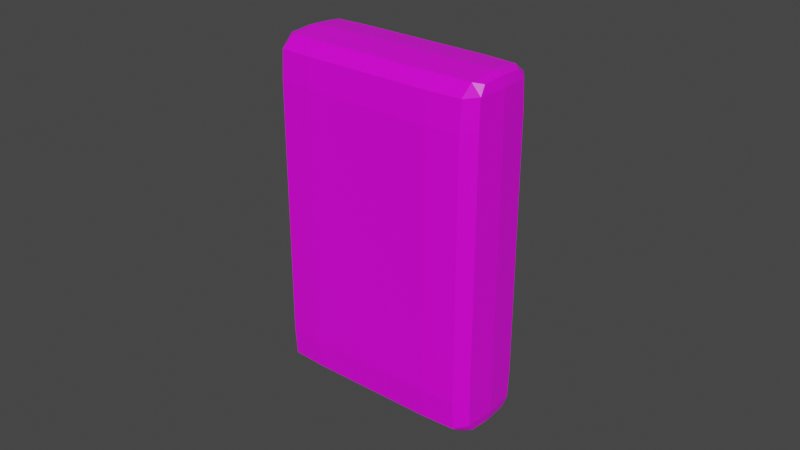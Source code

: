 # Source: LightSwitch.blend  (saved by Blender 2.83.19; exported with 4.5.12 LTS)
import bpy
from mathutils import Matrix  # noqa: F401  (used for matrix-valued properties, if any)

bpy.ops.wm.read_factory_settings(use_empty=True)
scene = bpy.context.scene
scene.name = 'Scene'

# ---- collections
col_collection = bpy.data.collections.new('Collection'); scene.collection.children.link(col_collection)

# ---- images (referenced by path relative to the original .blend; pixels are not part of the script)
import os
ASSET_DIR = os.environ.get("B2B_ASSET_DIR", "")  # directory of the original .blend (textures are referenced by path, not embedded)
HERE = os.path.dirname(os.path.abspath(__file__))  # packed textures are extracted next to this script under _unpacked/

def load_image(name, relpath, width, height, colorspace="sRGB"):
    """Load a texture the original file referenced (path relative to the .blend, or extracted next to this script)."""
    p = next((c for c in (os.path.join(HERE, relpath), os.path.join(ASSET_DIR, relpath)) if relpath and os.path.exists(c)), "")
    if p:
        img = bpy.data.images.load(p, check_existing=True)
        img.name = name
    else:  # same state as the original file: an image datablock whose file is absent (Cycles renders it pink)
        img = bpy.data.images.new(name, width, height)
        img.source = "FILE"
        img.filepath = "//" + (relpath or name)
    img.colorspace_settings.name = colorspace
    return img
img_lightswitch_png = load_image('LightSwitch.png', 'LightSwitch.png', 1024, 1024, 'sRGB')

# ---- materials (node trees are filled in below, after node groups)
mat_material = bpy.data.materials.new('Material')
mat_material.alpha_threshold = 0.0
mat_material.use_transparent_shadow = False
mat_material.line_color = (0.0, 0.0, 0.0, 1.0)

# ---- material node trees
mat_material.use_nodes = True; mat_material.node_tree.nodes.clear()
_N = mat_material.node_tree.nodes; _L = mat_material.node_tree.links
n0 = _N.new('ShaderNodeOutputMaterial'); n0.name = 'Material Output'; n0.location = (300, 300)
n1 = _N.new('ShaderNodeBsdfPrincipled'); n1.name = 'Principled BSDF'; n1.location = (10, 300)
n1.distribution = 'GGX'
n1.subsurface_method = 'BURLEY'
n1.inputs[2].default_value = 0.4
n1.inputs[3].default_value = 1.45
n1.inputs[27].default_value = (0.0, 0.0, 0.0, 1.0)
n1.inputs[28].default_value = 1.0
n2 = _N.new('ShaderNodeTexImage'); n2.name = 'Image Texture'; n2.location = (-345, 255)
n2.image = img_lightswitch_png
_L.new(n1.outputs[0], n0.inputs[0])
_L.new(n2.outputs[0], n1.inputs[0])
n0.is_active_output = True

# ---- world
world_world = bpy.data.worlds.new('World'); scene.world = world_world
world_world.use_nodes = True; world_world.node_tree.nodes.clear()
_N = world_world.node_tree.nodes; _L = world_world.node_tree.links
n0 = _N.new('ShaderNodeOutputWorld'); n0.name = 'World Output'; n0.location = (300, 300)
n1 = _N.new('ShaderNodeBackground'); n1.name = 'Background'; n1.location = (10, 300)
n1.inputs[0].default_value = (0.05088, 0.05088, 0.05088, 1.0)
_L.new(n1.outputs[0], n0.inputs[0])
n0.is_active_output = True
world_world.color = (0.05088, 0.05088, 0.05088)
world_world.use_sun_shadow = False
world_world.sun_shadow_jitter_overblur = 0.0

# ---- meshes
me_cube = bpy.data.meshes.new('Cube')
me_cube.from_pydata([(0.9632, 0.5, 0.9686), (0.9632, 0.5, -0.9686), (0.9632, -0.5, 0.9686), (0.9632, -0.5, -0.9686), (-0.9632, 0.5, 0.9686), (-0.9632, 0.5, -0.9686), (-0.9632, -0.5, 0.9686), (-0.9632, -0.5, -0.9686), (0.5931, 0.6667, -0.9791), (-0.5931, 0.6667, -0.9791), (0.5931, -0.6667, 0.9791), (-0.5931, -0.6667, 0.9791), (-0.5931, -0.6667, -0.9791), (0.5931, -0.6667, -0.9791), (-0.5931, 0.6667, 0.9791), (0.5931, 0.6667, 0.9791), (0.9755, 0.6667, 0.7496), (0.9755, 0.6667, 0.0), (0.9755, 0.6667, -0.7496), (-0.9755, -0.6667, -0.7496), (-0.9755, -0.6667, 0.0), (-0.9755, -0.6667, 0.7496), (0.9755, -0.6667, 0.7496), (0.9755, -0.6667, 0.0), (0.9755, -0.6667, -0.7496), (-0.9755, 0.6667, 0.7496), (-0.9755, 0.6667, 0.0), (-0.9755, 0.6667, -0.7496), (-0.5931, 1.0, 0.7496), (-0.5931, 1.0, 0.0), (-0.5931, 1.0, -0.7496), (0.5931, 1.0, 0.7496), (0.5931, 1.0, 0.0), (0.5931, 1.0, -0.7496), (0.5931, -1.0, 0.7496), (0.5931, -1.0, 0.0), (0.5931, -1.0, -0.7496), (-0.5931, -1.0, 0.7496), (-0.5931, -1.0, 0.0), (-0.5931, -1.0, -0.7496), (-0.9713, -9.313e-10, -0.9755), (-0.8893, 0.6381, -0.9773), (0.9734, 0.6381, -0.9176), (-0.9734, -0.6381, 0.9176), (0.9734, -0.6381, -0.9176), (-0.9734, 0.6381, -0.9176), (-0.8893, -0.6381, 0.9773), (0.9713, -1.863e-09, 0.9755), (0.8893, -0.6381, -0.9773), (-0.9713, 6.519e-09, 0.9755), (0.8893, 0.6381, 0.9773), (0.9713, -1.863e-09, -0.9755), (0.8893, 0.6381, -0.9773), (-8.848e-09, 0.6667, -0.9791), (0.8893, -0.6381, 0.9773), (8.848e-09, -0.6667, 0.9791), (-0.8893, -0.6381, -0.9773), (-8.848e-09, -0.6667, -0.9791), (-0.8893, 0.6381, 0.9773), (-8.848e-09, 0.6667, 0.9791), (-0.5931, 0.9583, -0.919), (0.5931, 0.9583, -0.919), (-0.5931, 0.0, -0.9948), (0.5931, 0.0, -0.9948), (0.5931, -0.9583, -0.919), (-0.5931, -0.9583, -0.919), (0.5931, 0.0, 0.9948), (-0.5931, 0.0, 0.9948), (0.9734, 0.6381, 0.9176), (0.9755, 0.6667, 0.4216), (0.9755, 0.6667, -0.4216), (-0.9734, -0.6381, -0.9176), (-0.9755, -0.6667, -0.4216), (-0.9755, -0.6667, 0.4216), (0.9734, -0.6381, 0.9176), (0.9755, -0.6667, 0.4216), (0.9755, -0.6667, -0.4216), (-0.9734, 0.6381, 0.9176), (-0.9755, 0.6667, 0.4216), (-0.9755, 0.6667, -0.4216), (-0.5931, 0.9583, 0.919), (-0.5931, 1.0, 0.4216), (-0.5931, 1.0, -0.4216), (0.5931, 0.9583, 0.919), (0.5931, 1.0, 0.4216), (0.5931, 1.0, -0.4216), (0.5931, -0.9583, 0.919), (0.5931, -1.0, 0.4216), (0.5931, -1.0, -0.4216), (-0.5931, -0.9583, 0.919), (-0.5931, -1.0, 0.4216), (-0.5931, -1.0, -0.4216), (8.848e-09, -1.0, -0.7496), (8.848e-09, -1.0, 0.7496), (0.8909, -0.9583, -0.7496), (0.8909, -0.9583, 0.0), (0.8909, -0.9583, 0.7496), (-8.848e-09, 1.0, -0.7496), (-8.848e-09, 1.0, 0.0), (-8.848e-09, 1.0, 0.7496), (-0.8909, 0.9583, -0.7496), (-0.8909, 0.9583, 0.0), (-0.8909, 0.9583, 0.7496), (0.8909, 0.9583, -0.7496), (0.8909, 0.9583, 0.0), (0.8909, 0.9583, 0.7496), (0.9939, 0.0, -0.7496), (0.9939, 2.375e-08, 0.0), (0.9939, 0.0, 0.7496), (-0.9939, 0.0, -0.7496), (-0.9939, -2.375e-08, 0.0), (-0.9939, 0.0, 0.7496), (-0.8909, -0.9583, -0.7496), (-0.8909, -0.9583, 0.0), (-0.8909, -0.9583, 0.7496), (-0.8901, -2.794e-09, 0.9923), (-0.8905, -0.9182, 0.9186), (-0.991, -4.657e-09, 0.9183), (0.8901, -1.863e-09, -0.9923), (0.991, -1.863e-09, 0.9183), (0.8905, 0.9182, 0.9186), (-0.8905, 0.9182, 0.9186), (-1.746e-10, 0.9583, 0.919), (-0.8901, 7.451e-09, -0.9923), (-5.763e-09, -1.688e-09, -0.9948), (0.8905, -0.9182, 0.9186), (1.746e-10, -0.9583, 0.919), (0.8901, 7.451e-09, 0.9923), (5.763e-09, -1.688e-09, 0.9948), (1.746e-10, -0.9583, -0.919), (0.8905, -0.9182, -0.9186), (0.8909, -0.9583, -0.4216), (0.8909, -0.9583, 0.4216), (-1.746e-10, 0.9583, -0.919), (-1.746e-10, 1.0, -0.4216), (-1.746e-10, 1.0, 0.4216), (-0.8905, 0.9182, -0.9186), (-0.8909, 0.9583, -0.4216), (-0.8909, 0.9583, 0.4216), (0.8905, 0.9182, -0.9186), (0.8909, 0.9583, -0.4216), (0.8909, 0.9583, 0.4216), (0.991, 7.451e-09, -0.9183), (0.9939, -1.688e-09, -0.4216), (0.9939, -1.688e-09, 0.4216), (-0.991, -7.451e-09, -0.9183), (-0.9939, 1.688e-09, -0.4216), (-0.9939, 1.688e-09, 0.4216), (-0.8905, -0.9182, -0.9186), (-0.8909, -0.9583, -0.4216), (-0.8909, -0.9583, 0.4216)], [], [(14, 58, 115, 67), (58, 4, 49, 115), (115, 49, 6, 46), (67, 115, 46, 11), (37, 89, 116, 114), (89, 11, 46, 116), (116, 46, 6, 43), (114, 116, 43, 21), (21, 43, 117, 111), (43, 6, 49, 117), (117, 49, 4, 77), (111, 117, 77, 25), (8, 52, 118, 63), (52, 1, 51, 118), (118, 51, 3, 48), (63, 118, 48, 13), (16, 68, 119, 108), (68, 0, 47, 119), (119, 47, 2, 74), (108, 119, 74, 22), (31, 83, 120, 105), (83, 15, 50, 120), (120, 50, 0, 68), (105, 120, 68, 16), (25, 77, 121, 102), (77, 4, 58, 121), (121, 58, 14, 80), (102, 121, 80, 28), (28, 80, 122, 99), (80, 14, 59, 122), (122, 59, 15, 83), (99, 122, 83, 31), (5, 41, 123, 40), (41, 9, 62, 123), (123, 62, 12, 56), (40, 123, 56, 7), (9, 53, 124, 62), (53, 8, 63, 124), (124, 63, 13, 57), (62, 124, 57, 12), (22, 74, 125, 96), (74, 2, 54, 125), (125, 54, 10, 86), (96, 125, 86, 34), (34, 86, 126, 93), (86, 10, 55, 126), (126, 55, 11, 89), (93, 126, 89, 37), (0, 50, 127, 47), (50, 15, 66, 127), (127, 66, 10, 54), (47, 127, 54, 2), (15, 59, 128, 66), (59, 14, 67, 128), (128, 67, 11, 55), (66, 128, 55, 10), (13, 64, 129, 57), (64, 36, 92, 129), (129, 92, 39, 65), (57, 129, 65, 12), (92, 36, 34, 93, 37, 39), (3, 44, 130, 48), (44, 24, 94, 130), (130, 94, 36, 64), (48, 130, 64, 13), (24, 76, 131, 94), (76, 23, 95, 131), (131, 95, 35, 88), (94, 131, 88, 36), (23, 75, 132, 95), (75, 22, 96, 132), (132, 96, 34, 87), (95, 132, 87, 35), (9, 60, 133, 53), (60, 30, 97, 133), (133, 97, 33, 61), (53, 133, 61, 8), (30, 82, 134, 97), (82, 29, 98, 134), (134, 98, 32, 85), (97, 134, 85, 33), (29, 81, 135, 98), (81, 28, 99, 135), (135, 99, 31, 84), (98, 135, 84, 32), (5, 45, 136, 41), (45, 27, 100, 136), (136, 100, 30, 60), (41, 136, 60, 9), (27, 79, 137, 100), (79, 26, 101, 137), (137, 101, 29, 82), (100, 137, 82, 30), (26, 78, 138, 101), (78, 25, 102, 138), (138, 102, 28, 81), (101, 138, 81, 29), (8, 61, 139, 52), (61, 33, 103, 139), (139, 103, 18, 42), (52, 139, 42, 1), (33, 85, 140, 103), (85, 32, 104, 140), (140, 104, 17, 70), (103, 140, 70, 18), (32, 84, 141, 104), (84, 31, 105, 141), (141, 105, 16, 69), (104, 141, 69, 17), (1, 42, 142, 51), (42, 18, 106, 142), (142, 106, 24, 44), (51, 142, 44, 3), (18, 70, 143, 106), (70, 17, 107, 143), (143, 107, 23, 76), (106, 143, 76, 24), (17, 69, 144, 107), (69, 16, 108, 144), (144, 108, 22, 75), (107, 144, 75, 23), (7, 71, 145, 40), (71, 19, 109, 145), (145, 109, 27, 45), (40, 145, 45, 5), (19, 72, 146, 109), (72, 20, 110, 146), (146, 110, 26, 79), (109, 146, 79, 27), (20, 73, 147, 110), (73, 21, 111, 147), (147, 111, 25, 78), (110, 147, 78, 26), (12, 65, 148, 56), (65, 39, 112, 148), (148, 112, 19, 71), (56, 148, 71, 7), (39, 91, 149, 112), (91, 38, 113, 149), (149, 113, 20, 72), (112, 149, 72, 19), (38, 90, 150, 113), (90, 37, 114, 150), (150, 114, 21, 73), (113, 150, 73, 20)])
_uv = me_cube.uv_layers.new(name='UVMap')
_uv.uv.foreach_set('vector', [0.8193, 0.5616, 0.8267, 0.5616, 0.8267, 0.5837, 0.8193, 0.5837, 0.8267, 0.5616, 0.8341, 0.5616, 0.8341, 0.5837, 0.8267, 0.5837, 0.8333, 0.625, 0.875, 0.625, 0.875, 0.75, 0.8333, 0.75, 0.7917, 0.625, 0.8333, 0.625, 0.8333, 0.75, 0.7917, 0.75, 0.5625, 0.9167, 0.5938, 0.9167, 0.5938, 0.9583, 0.5625, 0.9583, 0.5938, 0.9167, 0.625, 0.9167, 0.625, 0.9583, 0.5938, 0.9583, 0.5938, 0.9583, 0.625, 0.9583, 0.625, 1.0, 0.5938, 1.0, 0.5625, 0.9583, 0.5938, 0.9583, 0.5938, 1.0, 0.5625, 1.0, 0.5625, 0.0, 0.5938, 0.0, 0.5938, 0.1215, 0.5625, 0.1215, 0.5938, 0.0, 0.625, 0.0, 0.625, 0.1215, 0.5938, 0.1215, 0.7843, 0.4945, 0.7898, 0.4945, 0.7898, 0.5124, 0.7843, 0.5124, 0.7787, 0.4945, 0.7843, 0.4945, 0.7843, 0.5124, 0.7787, 0.5124, 0.2917, 0.5, 0.3316, 0.4983, 0.3325, 0.625, 0.2917, 0.625, 0.3316, 0.4983, 0.3611, 0.4861, 0.3698, 0.625, 0.3325, 0.625, 0.1619, 0.5614, 0.1993, 0.5614, 0.1906, 0.7003, 0.1611, 0.6882, 0.1211, 0.5614, 0.1619, 0.5614, 0.1611, 0.6882, 0.1211, 0.6864, 0.5625, 0.5278, 0.595, 0.5243, 0.5946, 0.625, 0.5625, 0.625, 0.595, 0.5243, 0.6389, 0.4861, 0.6302, 0.625, 0.5946, 0.625, 0.8457, 0.4452, 0.8813, 0.4452, 0.89, 0.5841, 0.8461, 0.5459, 0.8136, 0.4452, 0.8457, 0.4452, 0.8461, 0.5459, 0.8136, 0.5424, 0.7787, 0.5468, 0.7843, 0.5468, 0.7843, 0.5547, 0.7787, 0.5548, 0.7843, 0.5468, 0.7898, 0.5468, 0.7901, 0.5539, 0.7843, 0.5547, 0.7843, 0.5547, 0.7901, 0.5539, 0.7923, 0.5591, 0.7845, 0.5659, 0.7787, 0.5548, 0.7843, 0.5547, 0.7845, 0.5659, 0.7787, 0.5665, 0.7787, 0.5124, 0.7843, 0.5124, 0.7843, 0.5241, 0.7787, 0.5241, 0.7843, 0.5124, 0.7898, 0.5124, 0.7898, 0.5241, 0.7843, 0.5241, 0.7843, 0.5241, 0.7898, 0.5241, 0.7898, 0.5321, 0.7843, 0.5321, 0.7787, 0.5241, 0.7843, 0.5241, 0.7843, 0.5321, 0.7787, 0.5321, 0.7787, 0.5321, 0.7843, 0.5321, 0.7843, 0.5394, 0.7787, 0.5394, 0.7843, 0.5321, 0.7898, 0.5321, 0.7898, 0.5394, 0.7843, 0.5394, 0.7843, 0.5394, 0.7898, 0.5394, 0.7898, 0.5468, 0.7843, 0.5468, 0.7787, 0.5394, 0.7843, 0.5394, 0.7843, 0.5468, 0.7787, 0.5468, 0.125, 0.5, 0.1667, 0.5, 0.1667, 0.625, 0.125, 0.625, 0.1667, 0.5, 0.2083, 0.5, 0.2083, 0.625, 0.1667, 0.625, 0.1667, 0.625, 0.2083, 0.625, 0.2083, 0.75, 0.1667, 0.75, 0.125, 0.625, 0.1667, 0.625, 0.1667, 0.75, 0.125, 0.75, 0.2083, 0.5, 0.25, 0.5, 0.25, 0.625, 0.2083, 0.625, 0.25, 0.5, 0.2917, 0.5, 0.2917, 0.625, 0.25, 0.625, 0.1074, 0.6762, 0.149, 0.6762, 0.149, 0.8012, 0.1074, 0.8012, 0.2083, 0.625, 0.25, 0.625, 0.25, 0.75, 0.2083, 0.75, 0.8136, 0.5424, 0.8461, 0.5459, 0.8452, 0.6092, 0.8136, 0.6084, 0.8461, 0.5459, 0.89, 0.5841, 0.8779, 0.6136, 0.8452, 0.6092, 0.8452, 0.6092, 0.8779, 0.6136, 0.8761, 0.6535, 0.8449, 0.6535, 0.8136, 0.6084, 0.8452, 0.6092, 0.8449, 0.6535, 0.8136, 0.6535, 0.9066, 0.9, 0.9379, 0.9, 0.9379, 0.9417, 0.9066, 0.9417, 0.5565, 0.9279, 0.5878, 0.9279, 0.5878, 0.9696, 0.5565, 0.9696, 0.5938, 0.875, 0.625, 0.875, 0.625, 0.9167, 0.5938, 0.9167, 0.5625, 0.875, 0.5938, 0.875, 0.5938, 0.9167, 0.5625, 0.9167, 0.7923, 0.5591, 0.7975, 0.5613, 0.7973, 0.5837, 0.7907, 0.5837, 0.7975, 0.5613, 0.8046, 0.5616, 0.8046, 0.5837, 0.7973, 0.5837, 0.9187, 0.4452, 0.9595, 0.4452, 0.9595, 0.5702, 0.9195, 0.5719, 0.8813, 0.4452, 0.9187, 0.4452, 0.9195, 0.5719, 0.89, 0.5841, 0.8046, 0.5616, 0.812, 0.5616, 0.812, 0.5837, 0.8046, 0.5837, 0.812, 0.5616, 0.8193, 0.5616, 0.8193, 0.5837, 0.812, 0.5837, 0.75, 0.625, 0.7917, 0.625, 0.7917, 0.75, 0.75, 0.75, 0.7083, 0.625, 0.75, 0.625, 0.75, 0.75, 0.7083, 0.75, 0.2324, 0.8845, 0.2636, 0.8845, 0.2636, 0.9262, 0.2324, 0.9262, 0.6543, 0.931, 0.6855, 0.931, 0.6855, 0.9727, 0.6543, 0.9727, 0.4063, 0.875, 0.4375, 0.875, 0.4375, 0.9167, 0.4063, 0.9167, 0.375, 0.875, 0.4063, 0.875, 0.4063, 0.9167, 0.375, 0.9167, 0.4938, 0.03916, 0.8976, 0.03916, 0.8976, 0.9729, 0.4938, 0.9729, 0.08996, 0.9729, 0.08996, 0.03916, 0.6122, 0.5841, 0.6562, 0.5459, 0.6571, 0.6092, 0.6244, 0.6136, 0.6562, 0.5459, 0.6886, 0.5424, 0.6886, 0.6084, 0.6571, 0.6092, 0.6571, 0.6092, 0.6886, 0.6084, 0.6886, 0.6535, 0.6574, 0.6535, 0.6244, 0.6136, 0.6571, 0.6092, 0.6574, 0.6535, 0.6261, 0.6535, 0.6886, 0.5424, 0.7199, 0.5424, 0.7199, 0.6084, 0.6886, 0.6084, 0.7199, 0.5424, 0.7511, 0.5424, 0.7511, 0.6084, 0.7199, 0.6084, 0.7199, 0.6084, 0.7511, 0.6084, 0.7511, 0.6535, 0.7199, 0.6535, 0.6886, 0.6084, 0.7199, 0.6084, 0.7199, 0.6535, 0.6886, 0.6535, 0.7511, 0.5424, 0.7824, 0.5424, 0.7824, 0.6084, 0.7511, 0.6084, 0.7824, 0.5424, 0.8136, 0.5424, 0.8136, 0.6084, 0.7824, 0.6084, 0.7824, 0.6084, 0.8136, 0.6084, 0.8136, 0.6535, 0.7824, 0.6535, 0.7511, 0.6084, 0.7824, 0.6084, 0.7824, 0.6535, 0.7511, 0.6535, 0.7455, 0.5321, 0.7511, 0.5321, 0.7511, 0.5394, 0.7455, 0.5394, 0.7511, 0.5321, 0.7566, 0.5321, 0.7566, 0.5394, 0.7511, 0.5394, 0.7511, 0.5394, 0.7566, 0.5394, 0.7566, 0.5468, 0.7511, 0.5468, 0.7455, 0.5394, 0.7511, 0.5394, 0.7511, 0.5468, 0.7455, 0.5468, 0.7566, 0.5321, 0.7621, 0.5321, 0.7621, 0.5394, 0.7566, 0.5394, 0.7621, 0.5321, 0.7677, 0.5321, 0.7677, 0.5394, 0.7621, 0.5394, 0.7621, 0.5394, 0.7677, 0.5394, 0.7677, 0.5468, 0.7621, 0.5468, 0.7566, 0.5394, 0.7621, 0.5394, 0.7621, 0.5468, 0.7566, 0.5468, 0.7677, 0.5321, 0.7732, 0.5321, 0.7732, 0.5394, 0.7677, 0.5394, 0.7732, 0.5321, 0.7787, 0.5321, 0.7787, 0.5394, 0.7732, 0.5394, 0.7732, 0.5394, 0.7787, 0.5394, 0.7787, 0.5468, 0.7732, 0.5468, 0.7677, 0.5394, 0.7732, 0.5394, 0.7732, 0.5468, 0.7677, 0.5468, 0.7455, 0.5124, 0.7511, 0.5124, 0.7511, 0.5241, 0.7455, 0.5241, 0.7511, 0.5124, 0.7566, 0.5124, 0.7566, 0.5241, 0.7511, 0.5241, 0.7511, 0.5241, 0.7566, 0.5241, 0.7566, 0.5321, 0.7511, 0.5321, 0.7455, 0.5241, 0.7511, 0.5241, 0.7511, 0.5321, 0.7455, 0.5321, 0.7566, 0.5124, 0.7621, 0.5124, 0.7621, 0.5241, 0.7566, 0.5241, 0.7621, 0.5124, 0.7677, 0.5124, 0.7677, 0.5241, 0.7621, 0.5241, 0.7621, 0.5241, 0.7677, 0.5241, 0.7677, 0.5321, 0.7621, 0.5321, 0.7566, 0.5241, 0.7621, 0.5241, 0.7621, 0.5321, 0.7566, 0.5321, 0.7677, 0.5124, 0.7732, 0.5124, 0.7732, 0.5241, 0.7677, 0.5241, 0.7732, 0.5124, 0.7787, 0.5124, 0.7787, 0.5241, 0.7732, 0.5241, 0.7732, 0.5241, 0.7787, 0.5241, 0.7787, 0.5321, 0.7732, 0.5321, 0.7677, 0.5241, 0.7732, 0.5241, 0.7732, 0.5321, 0.7677, 0.5321, 0.7455, 0.5468, 0.7511, 0.5468, 0.751, 0.5547, 0.7452, 0.5539, 0.7511, 0.5468, 0.7566, 0.5468, 0.7566, 0.5548, 0.751, 0.5547, 0.751, 0.5547, 0.7566, 0.5548, 0.7566, 0.5665, 0.7508, 0.5659, 0.7452, 0.5539, 0.751, 0.5547, 0.7508, 0.5659, 0.7431, 0.5591, 0.7566, 0.5468, 0.7621, 0.5468, 0.7621, 0.5548, 0.7566, 0.5548, 0.7621, 0.5468, 0.7677, 0.5468, 0.7677, 0.5548, 0.7621, 0.5548, 0.7621, 0.5548, 0.7677, 0.5548, 0.7677, 0.5665, 0.7621, 0.5665, 0.7566, 0.5548, 0.7621, 0.5548, 0.7621, 0.5665, 0.7566, 0.5665, 0.7677, 0.5468, 0.7732, 0.5468, 0.7732, 0.5548, 0.7677, 0.5548, 0.7732, 0.5468, 0.7787, 0.5468, 0.7787, 0.5548, 0.7732, 0.5548, 0.7732, 0.5548, 0.7787, 0.5548, 0.7787, 0.5665, 0.7732, 0.5665, 0.7677, 0.5548, 0.7732, 0.5548, 0.7732, 0.5665, 0.7677, 0.5665, 0.3611, 0.4861, 0.405, 0.5243, 0.4054, 0.625, 0.3698, 0.625, 0.405, 0.5243, 0.4375, 0.5278, 0.4375, 0.625, 0.4054, 0.625, 0.6565, 0.4452, 0.6886, 0.4452, 0.6886, 0.5424, 0.6562, 0.5459, 0.3698, 0.625, 0.4054, 0.625, 0.405, 0.7257, 0.3611, 0.7639, 0.4375, 0.5278, 0.4688, 0.5278, 0.4688, 0.625, 0.4375, 0.625, 0.4688, 0.5278, 0.5, 0.5278, 0.5, 0.625, 0.4688, 0.625, 0.7199, 0.4452, 0.7511, 0.4452, 0.7511, 0.5424, 0.7199, 0.5424, 0.6886, 0.4452, 0.7199, 0.4452, 0.7199, 0.5424, 0.6886, 0.5424, 0.5, 0.5278, 0.5312, 0.5278, 0.5313, 0.625, 0.5, 0.625, 0.5312, 0.5278, 0.5625, 0.5278, 0.5625, 0.625, 0.5313, 0.625, 0.7824, 0.4452, 0.8136, 0.4452, 0.8136, 0.5424, 0.7824, 0.5424, 0.7511, 0.4452, 0.7824, 0.4452, 0.7824, 0.5424, 0.7511, 0.5424, 0.375, 0.0, 0.4063, 0.0, 0.4063, 0.1215, 0.375, 0.1215, 0.4063, 0.0, 0.4375, 0.0, 0.4375, 0.1215, 0.4063, 0.1215, 0.7511, 0.4945, 0.7566, 0.4945, 0.7566, 0.5124, 0.7511, 0.5124, 0.375, 0.1215, 0.4063, 0.1215, 0.4063, 0.2222, 0.375, 0.2222, 0.4375, 0.0, 0.4688, 0.0, 0.4688, 0.1215, 0.4375, 0.1215, 0.4688, 0.0, 0.5, 0.0, 0.5, 0.1215, 0.4688, 0.1215, 0.7621, 0.4945, 0.7677, 0.4945, 0.7677, 0.5124, 0.7621, 0.5124, 0.7566, 0.4945, 0.7621, 0.4945, 0.7621, 0.5124, 0.7566, 0.5124, 0.5, 0.0, 0.5313, 0.0, 0.5312, 0.1215, 0.5, 0.1215, 0.5313, 0.0, 0.5625, 0.0, 0.5625, 0.1215, 0.5312, 0.1215, 0.7732, 0.4945, 0.7787, 0.4945, 0.7787, 0.5124, 0.7732, 0.5124, 0.7677, 0.4945, 0.7732, 0.4945, 0.7732, 0.5124, 0.7677, 0.5124, 0.375, 0.9167, 0.4063, 0.9167, 0.4063, 0.9583, 0.375, 0.9583, 0.4063, 0.9167, 0.4375, 0.9167, 0.4375, 0.9583, 0.4063, 0.9583, 0.4063, 0.9583, 0.4375, 0.9583, 0.4375, 1.0, 0.4063, 1.0, 0.375, 0.9583, 0.4063, 0.9583, 0.4063, 1.0, 0.375, 1.0, 0.4375, 0.9167, 0.4688, 0.9167, 0.4688, 0.9583, 0.4375, 0.9583, 0.4688, 0.9167, 0.5, 0.9167, 0.5, 0.9583, 0.4688, 0.9583, 0.4688, 0.9583, 0.5, 0.9583, 0.5, 1.0, 0.4688, 1.0, 0.4375, 0.9583, 0.4688, 0.9583, 0.4688, 1.0, 0.4375, 1.0, 0.5, 0.9167, 0.5312, 0.9167, 0.5313, 0.9583, 0.5, 0.9583, 0.5312, 0.9167, 0.5625, 0.9167, 0.5625, 0.9583, 0.5313, 0.9583, 0.5313, 0.9583, 0.5625, 0.9583, 0.5625, 1.0, 0.5313, 1.0, 0.5, 0.9583, 0.5313, 0.9583, 0.5313, 1.0, 0.5, 1.0])
me_cube.materials.append(mat_material)
me_cube.use_remesh_preserve_volume = False
me_cube.use_remesh_preserve_attributes = False
me_cube.use_mirror_vertex_groups = False
me_cube.update()

# ---- objects
ob_cube = bpy.data.objects.new('Cube', me_cube)

# ---- transforms, parenting, visibility, modifiers, constraints
ob_cube.location = (0.0, 0.0, 0.0)
ob_cube.scale = (0.035, 0.01486, 0.055)
ob_cube.lock_rotations_4d = False
ob_cube.empty_display_type = 'ARROWS'
ob_cube.lineart.crease_threshold = 0.0

# ---- collection membership
col_collection.objects.link(ob_cube)

# ---- scene / render settings (as saved in the file)
scene.frame_start = 1; scene.frame_end = 250; scene.frame_set(1)
scene.render.engine = 'BLENDER_EEVEE_NEXT'
scene.cycles.use_denoising = False
scene.cycles.samples = 128
scene.cycles.sampling_pattern = 'TABULATED_SOBOL'
scene.cycles.use_adaptive_sampling = False
scene.cycles.use_light_tree = False
scene.view_settings.view_transform = 'Filmic'
bpy.context.view_layer.update()

# ---- added for rendering (the .blend has no active camera and no usable light): camera, sun
cam_auto = bpy.data.cameras.new('AutoCamera')
cam_auto.lens = 50.0
cam_auto.sensor_width = 36.0
cam_auto.clip_end = 1000.0
ob_auto_camera = bpy.data.objects.new('AutoCamera', cam_auto)
scene.collection.objects.link(ob_auto_camera)
ob_auto_camera.location = (0.185045, -0.222054, 0.148036)
ob_auto_camera.rotation_euler = (1.09748, -7.21219e-08, 0.694738)
scene.camera = ob_auto_camera
light_auto_sun = bpy.data.lights.new('AutoSun', 'SUN')
light_auto_sun.energy = 3.0
light_auto_sun.angle = 0.0523599
ob_auto_sun = bpy.data.objects.new('AutoSun', light_auto_sun)
scene.collection.objects.link(ob_auto_sun)
ob_auto_sun.rotation_euler = (0.872665, 0.174533, 0.523599)
bpy.context.view_layer.update()
